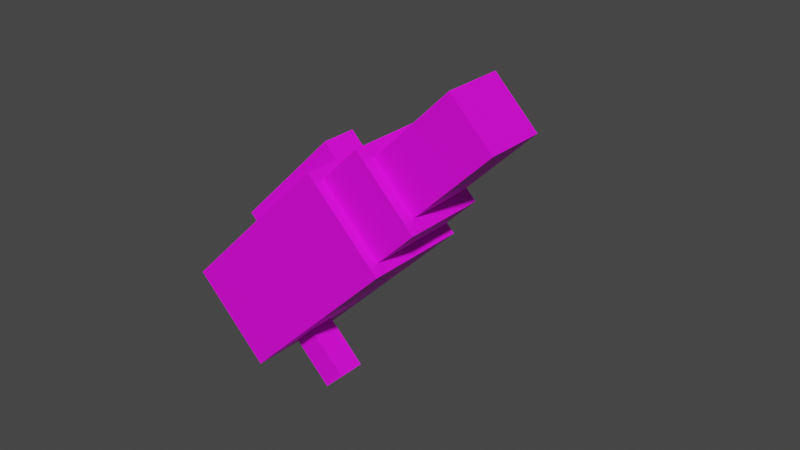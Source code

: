 # Source: plasma_cannon.blend  (saved by Blender 2.81.16; exported with 4.5.12 LTS)
import bpy
from mathutils import Matrix  # noqa: F401  (used for matrix-valued properties, if any)

bpy.ops.wm.read_factory_settings(use_empty=True)
scene = bpy.context.scene
scene.name = 'Scene'

# ---- collections
col_collection = bpy.data.collections.new('Collection'); scene.collection.children.link(col_collection)

# ---- images (referenced by path relative to the original .blend; pixels are not part of the script)
import os
ASSET_DIR = os.environ.get("B2B_ASSET_DIR", "")  # directory of the original .blend (textures are referenced by path, not embedded)
HERE = os.path.dirname(os.path.abspath(__file__))  # packed textures are extracted next to this script under _unpacked/

def load_image(name, relpath, width, height, colorspace="sRGB"):
    """Load a texture the original file referenced (path relative to the .blend, or extracted next to this script)."""
    p = next((c for c in (os.path.join(HERE, relpath), os.path.join(ASSET_DIR, relpath)) if relpath and os.path.exists(c)), "")
    if p:
        img = bpy.data.images.load(p, check_existing=True)
        img.name = name
    else:  # same state as the original file: an image datablock whose file is absent (Cycles renders it pink)
        img = bpy.data.images.new(name, width, height)
        img.source = "FILE"
        img.filepath = "//" + (relpath or name)
    img.colorspace_settings.name = colorspace
    return img
img_plasma_cannon_colors_png = load_image('plasma_cannon_colors.png', 'plasma_cannon_colors.png', 1024, 1024, 'sRGB')

# ---- materials (node trees are filled in below, after node groups)
mat_material_005 = bpy.data.materials.new('Material.005')
mat_material_005.use_transparent_shadow = False

# ---- material node trees
mat_material_005.use_nodes = True; mat_material_005.node_tree.nodes.clear()
_N = mat_material_005.node_tree.nodes; _L = mat_material_005.node_tree.links
n0 = _N.new('ShaderNodeOutputMaterial'); n0.name = 'Material Output'; n0.location = (300, 300)
n1 = _N.new('ShaderNodeBsdfPrincipled'); n1.name = 'Principled BSDF'; n1.location = (10, 300)
n1.distribution = 'GGX'
n1.subsurface_method = 'BURLEY'
n1.inputs[3].default_value = 1.45
n1.inputs[27].default_value = (0.0, 0.0, 0.0, 1.0)
n1.inputs[28].default_value = 1.0
n2 = _N.new('ShaderNodeTexImage'); n2.name = 'Image Texture'; n2.location = (-280, 275)
n2.image = img_plasma_cannon_colors_png
n2.interpolation = 'Closest'
_L.new(n1.outputs[0], n0.inputs[0])
_L.new(n2.outputs[0], n1.inputs[0])
n0.is_active_output = True

# ---- world
world_world = bpy.data.worlds.new('World'); scene.world = world_world
world_world.use_nodes = True; world_world.node_tree.nodes.clear()
_N = world_world.node_tree.nodes; _L = world_world.node_tree.links
n0 = _N.new('ShaderNodeOutputWorld'); n0.name = 'World Output'; n0.location = (300, 300)
n1 = _N.new('ShaderNodeBackground'); n1.name = 'Background'; n1.location = (10, 300)
n1.inputs[0].default_value = (0.05088, 0.05088, 0.05088, 1.0)
_L.new(n1.outputs[0], n0.inputs[0])
n0.is_active_output = True
world_world.color = (0.05088, 0.05088, 0.05088)
world_world.use_sun_shadow = False
world_world.sun_shadow_jitter_overblur = 0.0

# ---- meshes
me_plane = bpy.data.meshes.new('Plane')
me_plane.from_pydata([(0.6, 0.45, 0.45), (0.6, 0.45, -0.45), (0.6, -0.45, 0.45), (0.6, -0.45, -0.45), (-1.2, 0.45, 0.45), (-1.2, 0.45, -0.45), (-1.2, -0.45, 0.45), (-1.2, -0.45, -0.45), (0.6, -0.36, 0.36), (0.6, 0.36, 0.36), (0.6, 0.36, -0.36), (0.6, -0.36, -0.36), (1.05, -0.36, 0.36), (1.05, 0.36, 0.36), (1.05, 0.36, -0.36), (1.05, -0.36, -0.36), (0.6, 0.45, 0.15), (0.6, 0.45, -0.15), (-1.2, 0.45, 0.15), (-1.2, 0.45, -0.15), (-1.013, 0.45, -0.45), (-0.761, 0.45, -0.45), (-0.252, 0.45, 0.15), (-0.552, 0.45, 0.15), (-0.252, 0.45, -0.15), (-0.552, 0.45, -0.15), (-0.252, 1.35, 0.15), (-0.552, 1.35, 0.15), (-0.252, 1.35, -0.15), (-0.552, 1.35, -0.15), (-0.7813, -0.45, -0.45), (-1.019, -0.45, -0.45), (-0.7711, 0.0869, -0.45), (-1.016, 0.0869, -0.45), (-0.7762, -0.1381, -0.45), (-1.017, -0.1381, -0.45), (-0.7762, -0.1381, -0.9), (-0.7711, 0.0869, -0.9), (-1.017, -0.1381, -0.9), (-1.016, 0.0869, -0.9), (0.6, -0.15, 0.45), (0.6, 0.15, 0.45), (-1.2, -0.15, 0.45), (-1.2, 0.15, 0.45), (-0.6, -0.15, 0.45), (-0.6, 0.15, 0.45), (0.6, -0.15, 0.606), (0.6, 0.15, 0.606), (-0.6, -0.15, 0.606), (-0.6, 0.15, 0.606), (1.05, -0.252, 0.252), (1.05, 0.252, 0.252), (1.05, 0.252, -0.252), (1.05, -0.252, -0.252), (1.95, -0.252, 0.252), (1.95, 0.252, 0.252), (1.95, 0.252, -0.252), (1.95, -0.252, -0.252), (1.95, -0.252, 0.252), (1.95, 0.252, 0.252), (1.95, 0.252, -0.252), (1.95, -0.252, -0.252), (-1.2, -0.15, -1.496e-07), (-1.2, 0.15, -1.454e-07), (-1.2, 0.15, -0.45), (-1.2, -0.15, -0.45), (-1.65, 0.15, 0.45), (-1.65, 0.15, -1.794e-07), (-1.65, -0.15, 0.45), (-1.65, -0.15, -1.836e-07)], [], [(3, 1, 10, 11), (4, 18, 19, 5, 64, 63, 43), (1, 3, 30, 34, 32, 21), (0, 4, 43, 45, 41), (3, 2, 6, 7, 31, 30), (8, 11, 15, 12), (0, 41, 40, 2, 8, 9), (2, 3, 11, 8), (1, 17, 16, 0, 9, 10), (15, 14, 52, 53), (10, 9, 13, 14), (11, 10, 14, 15), (9, 8, 12, 13), (23, 25, 19, 18), (22, 23, 18, 4, 0, 16), (16, 17, 24, 22), (24, 25, 29, 28), (17, 1, 21, 20, 5, 19, 25, 24), (26, 28, 29, 27), (22, 24, 28, 26), (23, 22, 26, 27), (25, 23, 27, 29), (39, 37, 36, 38), (21, 32, 33, 20), (20, 33, 35, 31, 7, 65, 64, 5), (33, 32, 37, 39), (35, 34, 30, 31), (32, 34, 36, 37), (34, 35, 38, 36), (35, 33, 39, 38), (40, 44, 42, 6, 2), (44, 45, 43, 42), (46, 47, 49, 48), (44, 40, 46, 48), (45, 44, 48, 49), (40, 41, 47, 46), (41, 45, 49, 47), (51, 50, 54, 55), (13, 12, 50, 51), (12, 15, 53, 50), (14, 13, 51, 52), (54, 57, 61, 58), (50, 53, 57, 54), (52, 51, 55, 56), (53, 52, 56, 57), (59, 58, 61, 60), (56, 55, 59, 60), (57, 56, 60, 61), (55, 54, 58, 59), (43, 63, 67, 66), (42, 62, 65, 7, 6), (66, 67, 69, 68), (62, 63, 64, 65), (62, 42, 68, 69), (42, 43, 66, 68), (63, 62, 69, 67)])
_uv = me_plane.uv_layers.new(name='UVMap')
_uv.uv.foreach_set('vector', [0.2878, 0.721, 0.2878, 0.721, 0.2878, 0.721, 0.2878, 0.721, 0.2878, 0.7956, 0.2133, 0.7956, 0.2133, 0.7956, 0.2133, 0.7956, 0.2133, 0.7956, 0.2133, 0.7956, 0.2878, 0.7956, 0.2133, 0.721, 0.2133, 0.721, 0.2133, 0.721, 0.2133, 0.721, 0.2133, 0.721, 0.2133, 0.721, 0.2133, 0.721, 0.2133, 0.721, 0.2133, 0.721, 0.2133, 0.721, 0.2133, 0.721, 0.2133, 0.721, 0.2133, 0.721, 0.2133, 0.721, 0.2133, 0.721, 0.2133, 0.721, 0.2133, 0.721, 0.2133, 0.7956, 0.2133, 0.7956, 0.2133, 0.7956, 0.2133, 0.7956, 0.2878, 0.721, 0.2878, 0.721, 0.2878, 0.721, 0.2878, 0.721, 0.2878, 0.721, 0.2878, 0.721, 0.2133, 0.7956, 0.2133, 0.7956, 0.2133, 0.7956, 0.2133, 0.7956, 0.2878, 0.721, 0.2878, 0.721, 0.2878, 0.721, 0.2878, 0.721, 0.2878, 0.721, 0.2878, 0.721, 0.2133, 0.7956, 0.2133, 0.7956, 0.2133, 0.721, 0.2133, 0.721, 0.2878, 0.7956, 0.2878, 0.721, 0.2133, 0.721, 0.2133, 0.7956, 0.2133, 0.721, 0.2133, 0.721, 0.2133, 0.721, 0.2133, 0.721, 0.2133, 0.7956, 0.2133, 0.721, 0.2133, 0.721, 0.2133, 0.7956, 0.2133, 0.7956, 0.2133, 0.7956, 0.2133, 0.7956, 0.2133, 0.7956, 0.2878, 0.721, 0.2878, 0.721, 0.2878, 0.721, 0.2133, 0.721, 0.2133, 0.721, 0.2878, 0.721, 0.2133, 0.7956, 0.2133, 0.721, 0.2133, 0.721, 0.2133, 0.7956, 0.75, 0.75, 0.75, 0.75, 0.75, 0.75, 0.75, 0.75, 0.2133, 0.721, 0.2133, 0.721, 0.2133, 0.721, 0.2133, 0.721, 0.2133, 0.721, 0.2133, 0.721, 0.2133, 0.721, 0.2133, 0.721, 0.75, 0.75, 0.75, 0.75, 0.75, 0.75, 0.75, 0.75, 0.75, 0.7071, 0.75, 0.7071, 0.75, 0.75, 0.75, 0.75, 0.75, 0.75, 0.75, 0.75, 0.75, 0.75, 0.75, 0.75, 0.75, 0.7071, 0.75, 0.7071, 0.75, 0.75, 0.75, 0.75, 0.7929, 0.75, 0.75, 0.75, 0.75, 0.75, 0.7929, 0.75, 0.2133, 0.7956, 0.2133, 0.7956, 0.2133, 0.7956, 0.2133, 0.7956, 0.2878, 0.721, 0.2878, 0.721, 0.2878, 0.721, 0.2878, 0.721, 0.2878, 0.721, 0.2878, 0.721, 0.2878, 0.721, 0.2878, 0.721, 0.75, 0.75, 0.75, 0.75, 0.75, 0.75, 0.75, 0.75, 0.2133, 0.7956, 0.2133, 0.7956, 0.2133, 0.7956, 0.2133, 0.7956, 0.75, 0.75, 0.75, 0.75, 0.75, 0.75, 0.75, 0.75, 0.75, 0.75, 0.75, 0.75, 0.7071, 0.75, 0.7071, 0.75, 0.7929, 0.7071, 0.75, 0.7071, 0.75, 0.75, 0.7929, 0.75, 0.2133, 0.721, 0.2133, 0.721, 0.2133, 0.721, 0.2133, 0.721, 0.2133, 0.721, 0.2878, 0.721, 0.2878, 0.721, 0.2878, 0.7956, 0.2878, 0.7956, 0.2133, 0.721, 0.2133, 0.721, 0.2133, 0.721, 0.2133, 0.721, 0.2133, 0.721, 0.2133, 0.721, 0.2133, 0.721, 0.2133, 0.721, 0.25, 0.75, 0.25, 0.75, 0.25, 0.75, 0.25, 0.75, 0.2878, 0.721, 0.2878, 0.721, 0.2878, 0.721, 0.2878, 0.721, 0.3018, 0.1982, 0.1982, 0.1982, 0.1982, 0.3018, 0.3018, 0.3018, 0.2133, 0.721, 0.2133, 0.721, 0.2133, 0.721, 0.2133, 0.721, 0.2878, 0.721, 0.2878, 0.721, 0.2878, 0.721, 0.2878, 0.721, 0.2133, 0.7956, 0.2133, 0.7956, 0.2133, 0.7956, 0.2133, 0.7956, 0.2878, 0.721, 0.2878, 0.721, 0.2878, 0.721, 0.2878, 0.721, 0.0, 1.0, 0.5, 1.0, 0.5, 1.0, 0.0, 1.0, 0.2878, 0.721, 0.2133, 0.721, 0.2133, 0.721, 0.2878, 0.721, 0.2133, 0.721, 0.2133, 0.721, 0.2133, 0.721, 0.2133, 0.721, 0.2133, 0.721, 0.2133, 0.721, 0.2133, 0.721, 0.2133, 0.721, 0.8009, 0.1991, 0.6991, 0.1991, 0.6991, 0.3009, 0.8009, 0.3009, 0.5, 0.5, 0.0, 0.5, 0.0, 0.5, 0.5, 0.5, 1.0, 1.0, 1.0, 0.0, 1.0, 0.0, 1.0, 1.0, 0.0, 0.0, 0.0, 1.0, 0.0, 1.0, 0.0, 0.0, 0.75, 0.75, 0.7071, 0.75, 0.7071, 0.75, 0.75, 0.75, 0.2133, 0.7956, 0.2133, 0.7956, 0.2133, 0.7956, 0.2133, 0.7956, 0.2133, 0.7956, 0.7071, 0.7929, 0.75, 0.7929, 0.75, 0.75, 0.7071, 0.75, 0.2133, 0.7956, 0.2133, 0.7956, 0.2133, 0.7956, 0.2133, 0.7956, 0.75, 0.7071, 0.7071, 0.7071, 0.7071, 0.75, 0.75, 0.75, 0.75, 0.7071, 0.75, 0.7071, 0.75, 0.75, 0.75, 0.75, 0.75, 0.7929, 0.75, 0.75, 0.75, 0.75, 0.75, 0.7929])
me_plane.materials.append(mat_material_005)
me_plane.use_remesh_fix_poles = True
me_plane.use_remesh_preserve_attributes = False
me_plane.use_mirror_vertex_groups = False
me_plane.update()

# ---- objects
ob_plane = bpy.data.objects.new('Plane', me_plane)

# ---- transforms, parenting, visibility, modifiers, constraints
ob_plane.location = (0.0, 0.0, 0.0)
ob_plane.rotation_euler = (0.0, -0.7854, 0.0)
ob_plane.lineart.crease_threshold = 0.0

# ---- collection membership
col_collection.objects.link(ob_plane)

# ---- scene / render settings (as saved in the file)
scene.frame_start = 1; scene.frame_end = 250; scene.frame_set(1)
scene.render.engine = 'BLENDER_EEVEE_NEXT'
scene.cycles.use_denoising = False
scene.cycles.samples = 128
scene.cycles.sampling_pattern = 'TABULATED_SOBOL'
scene.cycles.use_adaptive_sampling = False
scene.cycles.use_light_tree = False
scene.view_settings.view_transform = 'Filmic'
bpy.context.view_layer.update()

# ---- added for rendering (the .blend has no active camera and no usable light): camera, sun
cam_auto = bpy.data.cameras.new('AutoCamera')
cam_auto.lens = 50.0
cam_auto.sensor_width = 36.0
cam_auto.clip_end = 1000.0
ob_auto_camera = bpy.data.objects.new('AutoCamera', cam_auto)
scene.collection.objects.link(ob_auto_camera)
ob_auto_camera.location = (5.21918, -5.56102, 4.00948)
ob_auto_camera.rotation_euler = (1.09748, -7.21219e-08, 0.694738)
scene.camera = ob_auto_camera
light_auto_sun = bpy.data.lights.new('AutoSun', 'SUN')
light_auto_sun.energy = 3.0
light_auto_sun.angle = 0.0523599
ob_auto_sun = bpy.data.objects.new('AutoSun', light_auto_sun)
scene.collection.objects.link(ob_auto_sun)
ob_auto_sun.rotation_euler = (0.872665, 0.174533, 0.523599)
bpy.context.view_layer.update()

